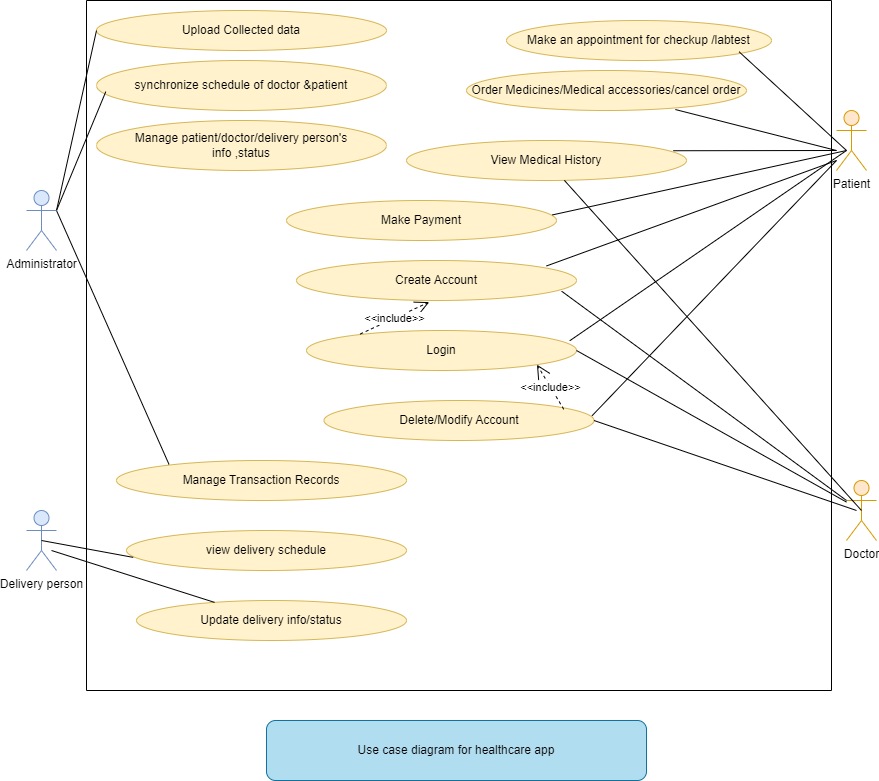

The diagram above was exported from draw.io. Its source (the exported page's mxGraphModel, read from the mxfile embedded in the PNG):
<mxGraphModel dx="1900" dy="542" grid="1" gridSize="10" guides="1" tooltips="1" connect="1" arrows="1" fold="1" page="1" pageScale="1" pageWidth="850" pageHeight="1100" math="0" shadow="0">
  <root>
    <mxCell id="0" />
    <mxCell id="1" parent="0" />
    <mxCell id="rMui5WLlSeVgZbr6Gty_-2" value="" style="swimlane;startSize=0;" parent="1" vertex="1">
      <mxGeometry x="60" y="260" width="745" height="690" as="geometry" />
    </mxCell>
    <mxCell id="rMui5WLlSeVgZbr6Gty_-7" value="Create Account" style="ellipse;whiteSpace=wrap;html=1;fillColor=#fff2cc;strokeColor=#d6b656;" parent="rMui5WLlSeVgZbr6Gty_-2" vertex="1">
      <mxGeometry x="210" y="260" width="280" height="40" as="geometry" />
    </mxCell>
    <mxCell id="rMui5WLlSeVgZbr6Gty_-8" value="Delete/Modify Account" style="ellipse;whiteSpace=wrap;html=1;fillColor=#fff2cc;strokeColor=#d6b656;" parent="rMui5WLlSeVgZbr6Gty_-2" vertex="1">
      <mxGeometry x="237.5" y="400" width="270" height="40" as="geometry" />
    </mxCell>
    <mxCell id="rMui5WLlSeVgZbr6Gty_-9" value="Login" style="ellipse;whiteSpace=wrap;html=1;fillColor=#fff2cc;strokeColor=#d6b656;" parent="rMui5WLlSeVgZbr6Gty_-2" vertex="1">
      <mxGeometry x="220" y="330" width="270" height="40" as="geometry" />
    </mxCell>
    <mxCell id="rMui5WLlSeVgZbr6Gty_-10" value="&amp;lt;&amp;lt;include&amp;gt;&amp;gt;" style="endArrow=open;endSize=12;dashed=1;html=1;rounded=0;entryX=0.474;entryY=1.04;entryDx=0;entryDy=0;entryPerimeter=0;exitX=0.199;exitY=0.088;exitDx=0;exitDy=0;exitPerimeter=0;" parent="rMui5WLlSeVgZbr6Gty_-2" source="rMui5WLlSeVgZbr6Gty_-9" target="rMui5WLlSeVgZbr6Gty_-7" edge="1">
      <mxGeometry width="160" relative="1" as="geometry">
        <mxPoint x="190" y="350" as="sourcePoint" />
        <mxPoint x="350" y="350" as="targetPoint" />
      </mxGeometry>
    </mxCell>
    <mxCell id="rMui5WLlSeVgZbr6Gty_-11" value="&amp;lt;&amp;lt;include&amp;gt;&amp;gt;" style="endArrow=open;endSize=12;dashed=1;html=1;rounded=0;exitX=0.888;exitY=0.22;exitDx=0;exitDy=0;exitPerimeter=0;entryX=1;entryY=1;entryDx=0;entryDy=0;" parent="rMui5WLlSeVgZbr6Gty_-2" source="rMui5WLlSeVgZbr6Gty_-8" target="rMui5WLlSeVgZbr6Gty_-9" edge="1">
      <mxGeometry width="160" relative="1" as="geometry">
        <mxPoint x="420" y="430" as="sourcePoint" />
        <mxPoint x="400" y="390" as="targetPoint" />
      </mxGeometry>
    </mxCell>
    <mxCell id="rMui5WLlSeVgZbr6Gty_-12" value="" style="endArrow=none;html=1;rounded=0;exitX=0.893;exitY=0.136;exitDx=0;exitDy=0;exitPerimeter=0;" parent="rMui5WLlSeVgZbr6Gty_-2" source="rMui5WLlSeVgZbr6Gty_-7" edge="1">
      <mxGeometry width="50" height="50" relative="1" as="geometry">
        <mxPoint x="580" y="210" as="sourcePoint" />
        <mxPoint x="750" y="160" as="targetPoint" />
      </mxGeometry>
    </mxCell>
    <mxCell id="rMui5WLlSeVgZbr6Gty_-18" value="" style="endArrow=none;html=1;rounded=0;exitX=1;exitY=0.5;exitDx=0;exitDy=0;" parent="rMui5WLlSeVgZbr6Gty_-2" source="rMui5WLlSeVgZbr6Gty_-8" edge="1">
      <mxGeometry width="50" height="50" relative="1" as="geometry">
        <mxPoint x="590" y="520" as="sourcePoint" />
        <mxPoint x="770" y="510" as="targetPoint" />
      </mxGeometry>
    </mxCell>
    <mxCell id="rMui5WLlSeVgZbr6Gty_-21" value="Order Medicines/Medical accessories/cancel order" style="ellipse;whiteSpace=wrap;html=1;fillColor=#fff2cc;strokeColor=#d6b656;" parent="rMui5WLlSeVgZbr6Gty_-2" vertex="1">
      <mxGeometry x="380" y="70" width="280" height="40" as="geometry" />
    </mxCell>
    <mxCell id="rMui5WLlSeVgZbr6Gty_-23" value="View Medical History" style="ellipse;whiteSpace=wrap;html=1;fillColor=#fff2cc;strokeColor=#d6b656;" parent="rMui5WLlSeVgZbr6Gty_-2" vertex="1">
      <mxGeometry x="320" y="140" width="280" height="40" as="geometry" />
    </mxCell>
    <mxCell id="rMui5WLlSeVgZbr6Gty_-29" value="Make an appointment for checkup /labtest" style="ellipse;whiteSpace=wrap;html=1;fillColor=#fff2cc;strokeColor=#d6b656;" parent="rMui5WLlSeVgZbr6Gty_-2" vertex="1">
      <mxGeometry x="420" y="20" width="265" height="40" as="geometry" />
    </mxCell>
    <mxCell id="rMui5WLlSeVgZbr6Gty_-37" value="" style="endArrow=none;html=1;rounded=0;exitX=0.953;exitY=0.256;exitDx=0;exitDy=0;exitPerimeter=0;" parent="rMui5WLlSeVgZbr6Gty_-2" source="rMui5WLlSeVgZbr6Gty_-23" edge="1">
      <mxGeometry width="50" height="50" relative="1" as="geometry">
        <mxPoint x="655" y="170" as="sourcePoint" />
        <mxPoint x="750" y="150" as="targetPoint" />
      </mxGeometry>
    </mxCell>
    <mxCell id="rMui5WLlSeVgZbr6Gty_-39" value="Upload Collected data" style="ellipse;whiteSpace=wrap;html=1;fillColor=#fff2cc;strokeColor=#d6b656;" parent="rMui5WLlSeVgZbr6Gty_-2" vertex="1">
      <mxGeometry x="10" y="10" width="290" height="40" as="geometry" />
    </mxCell>
    <mxCell id="rMui5WLlSeVgZbr6Gty_-40" value="synchronize schedule of doctor &amp;amp;patient" style="ellipse;whiteSpace=wrap;html=1;fillColor=#fff2cc;strokeColor=#d6b656;" parent="rMui5WLlSeVgZbr6Gty_-2" vertex="1">
      <mxGeometry x="10" y="60" width="290" height="50" as="geometry" />
    </mxCell>
    <mxCell id="rMui5WLlSeVgZbr6Gty_-44" value="view delivery schedule" style="ellipse;whiteSpace=wrap;html=1;fillColor=#fff2cc;strokeColor=#d6b656;" parent="rMui5WLlSeVgZbr6Gty_-2" vertex="1">
      <mxGeometry x="40" y="530" width="280" height="40" as="geometry" />
    </mxCell>
    <mxCell id="rMui5WLlSeVgZbr6Gty_-46" value="Make Payment" style="ellipse;whiteSpace=wrap;html=1;fillColor=#fff2cc;strokeColor=#d6b656;" parent="rMui5WLlSeVgZbr6Gty_-2" vertex="1">
      <mxGeometry x="200" y="200" width="270" height="40" as="geometry" />
    </mxCell>
    <mxCell id="rMui5WLlSeVgZbr6Gty_-49" value="Manage patient/doctor/delivery person's&lt;br&gt;info ,status" style="ellipse;whiteSpace=wrap;html=1;fillColor=#fff2cc;strokeColor=#d6b656;" parent="rMui5WLlSeVgZbr6Gty_-2" vertex="1">
      <mxGeometry x="10" y="120" width="290" height="50" as="geometry" />
    </mxCell>
    <mxCell id="rMui5WLlSeVgZbr6Gty_-52" value="Update delivery info/status" style="ellipse;whiteSpace=wrap;html=1;fillColor=#fff2cc;strokeColor=#d6b656;" parent="rMui5WLlSeVgZbr6Gty_-2" vertex="1">
      <mxGeometry x="50" y="600" width="270" height="40" as="geometry" />
    </mxCell>
    <mxCell id="rMui5WLlSeVgZbr6Gty_-55" value="Manage Transaction Records" style="ellipse;whiteSpace=wrap;html=1;fillColor=#fff2cc;strokeColor=#d6b656;" parent="rMui5WLlSeVgZbr6Gty_-2" vertex="1">
      <mxGeometry x="30" y="460" width="290" height="40" as="geometry" />
    </mxCell>
    <mxCell id="rMui5WLlSeVgZbr6Gty_-5" value="Delivery person" style="shape=umlActor;verticalLabelPosition=bottom;verticalAlign=top;html=1;outlineConnect=0;fillColor=#dae8fc;strokeColor=#6c8ebf;" parent="1" vertex="1">
      <mxGeometry y="770" width="30" height="60" as="geometry" />
    </mxCell>
    <mxCell id="rMui5WLlSeVgZbr6Gty_-6" value="Doctor" style="shape=umlActor;verticalLabelPosition=bottom;verticalAlign=top;html=1;outlineConnect=0;fillColor=#ffe6cc;strokeColor=#d79b00;" parent="1" vertex="1">
      <mxGeometry x="820" y="740" width="30" height="60" as="geometry" />
    </mxCell>
    <mxCell id="rMui5WLlSeVgZbr6Gty_-13" value="" style="endArrow=none;html=1;rounded=0;exitX=0.975;exitY=0.256;exitDx=0;exitDy=0;exitPerimeter=0;" parent="1" source="rMui5WLlSeVgZbr6Gty_-9" edge="1">
      <mxGeometry width="50" height="50" relative="1" as="geometry">
        <mxPoint x="577" y="588" as="sourcePoint" />
        <mxPoint x="820" y="410" as="targetPoint" />
      </mxGeometry>
    </mxCell>
    <mxCell id="rMui5WLlSeVgZbr6Gty_-16" value="" style="endArrow=none;html=1;rounded=0;exitX=0.993;exitY=0.38;exitDx=0;exitDy=0;exitPerimeter=0;" parent="1" source="rMui5WLlSeVgZbr6Gty_-8" edge="1">
      <mxGeometry width="50" height="50" relative="1" as="geometry">
        <mxPoint x="587" y="598" as="sourcePoint" />
        <mxPoint x="810" y="420" as="targetPoint" />
      </mxGeometry>
    </mxCell>
    <mxCell id="rMui5WLlSeVgZbr6Gty_-19" value="" style="endArrow=none;html=1;rounded=0;exitX=1;exitY=0.5;exitDx=0;exitDy=0;" parent="1" source="rMui5WLlSeVgZbr6Gty_-9" target="rMui5WLlSeVgZbr6Gty_-6" edge="1">
      <mxGeometry width="50" height="50" relative="1" as="geometry">
        <mxPoint x="600" y="810" as="sourcePoint" />
        <mxPoint x="810" y="770" as="targetPoint" />
      </mxGeometry>
    </mxCell>
    <mxCell id="rMui5WLlSeVgZbr6Gty_-20" value="" style="endArrow=none;html=1;rounded=0;exitX=0.947;exitY=0.768;exitDx=0;exitDy=0;exitPerimeter=0;entryX=0;entryY=0.3333333333333333;entryDx=0;entryDy=0;entryPerimeter=0;" parent="1" source="rMui5WLlSeVgZbr6Gty_-7" target="rMui5WLlSeVgZbr6Gty_-6" edge="1">
      <mxGeometry width="50" height="50" relative="1" as="geometry">
        <mxPoint x="560" y="580" as="sourcePoint" />
        <mxPoint x="750" y="815" as="targetPoint" />
      </mxGeometry>
    </mxCell>
    <mxCell id="rMui5WLlSeVgZbr6Gty_-22" value="" style="endArrow=none;html=1;rounded=0;exitX=0.746;exitY=0.976;exitDx=0;exitDy=0;exitPerimeter=0;fontStyle=1" parent="1" source="rMui5WLlSeVgZbr6Gty_-21" edge="1">
      <mxGeometry width="50" height="50" relative="1" as="geometry">
        <mxPoint x="690" y="580" as="sourcePoint" />
        <mxPoint x="810" y="410" as="targetPoint" />
      </mxGeometry>
    </mxCell>
    <mxCell id="rMui5WLlSeVgZbr6Gty_-41" value="" style="endArrow=none;html=1;rounded=0;entryX=0;entryY=0.5;entryDx=0;entryDy=0;exitX=1;exitY=0.3333333333333333;exitDx=0;exitDy=0;exitPerimeter=0;" parent="1" source="rMui5WLlSeVgZbr6Gty_-63" target="rMui5WLlSeVgZbr6Gty_-39" edge="1">
      <mxGeometry width="50" height="50" relative="1" as="geometry">
        <mxPoint x="32.5" y="456" as="sourcePoint" />
        <mxPoint x="110" y="410" as="targetPoint" />
      </mxGeometry>
    </mxCell>
    <mxCell id="rMui5WLlSeVgZbr6Gty_-42" value="" style="endArrow=none;html=1;rounded=0;entryX=0.032;entryY=0.624;entryDx=0;entryDy=0;entryPerimeter=0;" parent="1" target="rMui5WLlSeVgZbr6Gty_-40" edge="1">
      <mxGeometry width="50" height="50" relative="1" as="geometry">
        <mxPoint x="30" y="470" as="sourcePoint" />
        <mxPoint x="110" y="440" as="targetPoint" />
      </mxGeometry>
    </mxCell>
    <mxCell id="rMui5WLlSeVgZbr6Gty_-43" value="" style="endArrow=none;html=1;rounded=0;entryX=0.5;entryY=0.5;entryDx=0;entryDy=0;entryPerimeter=0;" parent="1" source="rMui5WLlSeVgZbr6Gty_-23" target="rMui5WLlSeVgZbr6Gty_-6" edge="1">
      <mxGeometry width="50" height="50" relative="1" as="geometry">
        <mxPoint x="506" y="588" as="sourcePoint" />
        <mxPoint x="760" y="825" as="targetPoint" />
      </mxGeometry>
    </mxCell>
    <mxCell id="rMui5WLlSeVgZbr6Gty_-47" value="" style="endArrow=none;html=1;rounded=0;exitX=0.985;exitY=0.36;exitDx=0;exitDy=0;exitPerimeter=0;" parent="1" source="rMui5WLlSeVgZbr6Gty_-46" edge="1">
      <mxGeometry width="50" height="50" relative="1" as="geometry">
        <mxPoint x="491" y="577" as="sourcePoint" />
        <mxPoint x="820" y="410" as="targetPoint" />
      </mxGeometry>
    </mxCell>
    <mxCell id="rMui5WLlSeVgZbr6Gty_-48" value="" style="endArrow=none;html=1;rounded=0;entryX=0.024;entryY=0.672;entryDx=0;entryDy=0;entryPerimeter=0;exitX=0.5;exitY=0.5;exitDx=0;exitDy=0;exitPerimeter=0;" parent="1" source="rMui5WLlSeVgZbr6Gty_-5" target="rMui5WLlSeVgZbr6Gty_-44" edge="1">
      <mxGeometry width="50" height="50" relative="1" as="geometry">
        <mxPoint x="60" y="820" as="sourcePoint" />
        <mxPoint x="110" y="770" as="targetPoint" />
      </mxGeometry>
    </mxCell>
    <mxCell id="rMui5WLlSeVgZbr6Gty_-53" value="" style="endArrow=none;html=1;rounded=0;exitX=0.5;exitY=0.5;exitDx=0;exitDy=0;exitPerimeter=0;" parent="1" target="rMui5WLlSeVgZbr6Gty_-52" edge="1">
      <mxGeometry width="50" height="50" relative="1" as="geometry">
        <mxPoint x="25" y="810" as="sourcePoint" />
        <mxPoint x="116" y="834" as="targetPoint" />
      </mxGeometry>
    </mxCell>
    <mxCell id="rMui5WLlSeVgZbr6Gty_-56" value="" style="endArrow=none;html=1;rounded=0;entryX=0.181;entryY=0.096;entryDx=0;entryDy=0;entryPerimeter=0;exitX=1;exitY=0.3333333333333333;exitDx=0;exitDy=0;exitPerimeter=0;" parent="1" source="rMui5WLlSeVgZbr6Gty_-63" target="rMui5WLlSeVgZbr6Gty_-55" edge="1">
      <mxGeometry width="50" height="50" relative="1" as="geometry">
        <mxPoint x="30" y="480" as="sourcePoint" />
        <mxPoint x="80" y="430" as="targetPoint" />
      </mxGeometry>
    </mxCell>
    <mxCell id="rMui5WLlSeVgZbr6Gty_-57" value="Use case diagram for healthcare app" style="rounded=1;whiteSpace=wrap;html=1;fillColor=#b1ddf0;strokeColor=#10739e;" parent="1" vertex="1">
      <mxGeometry x="240" y="980" width="380" height="60" as="geometry" />
    </mxCell>
    <mxCell id="rMui5WLlSeVgZbr6Gty_-30" value="" style="endArrow=none;html=1;rounded=0;exitX=0.878;exitY=0.784;exitDx=0;exitDy=0;exitPerimeter=0;entryX=0;entryY=0.3333333333333333;entryDx=0;entryDy=0;entryPerimeter=0;" parent="1" source="rMui5WLlSeVgZbr6Gty_-29" edge="1">
      <mxGeometry width="50" height="50" relative="1" as="geometry">
        <mxPoint x="641" y="449" as="sourcePoint" />
        <mxPoint x="820" y="410" as="targetPoint" />
      </mxGeometry>
    </mxCell>
    <mxCell id="rMui5WLlSeVgZbr6Gty_-62" value="Patient" style="shape=umlActor;verticalLabelPosition=bottom;verticalAlign=top;html=1;outlineConnect=0;fillColor=#ffe6cc;strokeColor=#d79b00;" parent="1" vertex="1">
      <mxGeometry x="810" y="370" width="30" height="60" as="geometry" />
    </mxCell>
    <mxCell id="rMui5WLlSeVgZbr6Gty_-63" value="Administrator" style="shape=umlActor;verticalLabelPosition=bottom;verticalAlign=top;html=1;outlineConnect=0;fillColor=#dae8fc;strokeColor=#6c8ebf;" parent="1" vertex="1">
      <mxGeometry y="450" width="30" height="60" as="geometry" />
    </mxCell>
  </root>
</mxGraphModel>